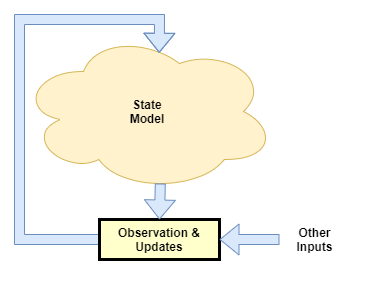

The diagram above was exported from draw.io. Its source (the exported page's mxGraphModel, read from the mxfile embedded in the PNG):
<mxGraphModel dx="981" dy="567" grid="1" gridSize="10" guides="1" tooltips="1" connect="1" arrows="1" fold="1" page="1" pageScale="1" pageWidth="827" pageHeight="1169" math="0" shadow="0">
  <root>
    <mxCell id="Li8_w3Et5yUbTj1wcGaF-0" />
    <mxCell id="Li8_w3Et5yUbTj1wcGaF-1" parent="Li8_w3Et5yUbTj1wcGaF-0" />
    <mxCell id="jXoiKbB5RoWcrsbNFa2a-0" value="State&lt;br&gt;Model" style="ellipse;shape=cloud;whiteSpace=wrap;html=1;align=center;fillColor=#fff2cc;strokeColor=#d6b656;fontStyle=1" parent="Li8_w3Et5yUbTj1wcGaF-1" vertex="1">
      <mxGeometry x="270" y="222" width="256" height="160" as="geometry" />
    </mxCell>
    <mxCell id="abISftXzR9LPWxK28pbG-0" style="rounded=0;orthogonalLoop=1;jettySize=auto;html=1;shape=flexArrow;fillColor=#dae8fc;strokeColor=#6c8ebf;exitX=0;exitY=0.5;exitDx=0;exitDy=0;entryX=0.546;entryY=0.133;entryDx=0;entryDy=0;entryPerimeter=0;" parent="Li8_w3Et5yUbTj1wcGaF-1" source="RaFsn91gQ3w16DdquW15-0" target="jXoiKbB5RoWcrsbNFa2a-0" edge="1">
      <mxGeometry relative="1" as="geometry">
        <mxPoint x="500" y="190" as="targetPoint" />
        <mxPoint x="414" y="440" as="sourcePoint" />
        <Array as="points">
          <mxPoint x="270" y="430" />
          <mxPoint x="270" y="210" />
          <mxPoint x="410" y="210" />
        </Array>
      </mxGeometry>
    </mxCell>
    <mxCell id="RaFsn91gQ3w16DdquW15-0" value="Observation &amp; Updates" style="whiteSpace=wrap;align=center;verticalAlign=middle;fontStyle=1;strokeWidth=3;fillColor=#FFFFCC" parent="Li8_w3Et5yUbTj1wcGaF-1" vertex="1">
      <mxGeometry x="350" y="410" width="120" height="40" as="geometry" />
    </mxCell>
    <mxCell id="sEeFQilwSqD3LOCzZYQI-0" style="rounded=0;orthogonalLoop=1;jettySize=auto;html=1;shape=flexArrow;fillColor=#dae8fc;strokeColor=#6c8ebf;entryX=1;entryY=0.5;entryDx=0;entryDy=0;" parent="Li8_w3Et5yUbTj1wcGaF-1" target="RaFsn91gQ3w16DdquW15-0" edge="1">
      <mxGeometry relative="1" as="geometry">
        <mxPoint x="610" y="440" as="targetPoint" />
        <mxPoint x="530" y="430" as="sourcePoint" />
      </mxGeometry>
    </mxCell>
    <mxCell id="czxw9w73NWKVBU3m7bLX-0" value="Other&lt;br&gt;Inputs" style="text;html=1;align=center;verticalAlign=middle;resizable=0;points=[];;autosize=1;fontStyle=1" parent="Li8_w3Et5yUbTj1wcGaF-1" vertex="1">
      <mxGeometry x="540" y="415" width="50" height="30" as="geometry" />
    </mxCell>
    <mxCell id="czxw9w73NWKVBU3m7bLX-1" style="rounded=0;orthogonalLoop=1;jettySize=auto;html=1;shape=flexArrow;fillColor=#dae8fc;strokeColor=#6c8ebf;entryX=0.5;entryY=0;entryDx=0;entryDy=0;exitX=0.55;exitY=0.95;exitDx=0;exitDy=0;exitPerimeter=0;" parent="Li8_w3Et5yUbTj1wcGaF-1" source="jXoiKbB5RoWcrsbNFa2a-0" target="RaFsn91gQ3w16DdquW15-0" edge="1">
      <mxGeometry relative="1" as="geometry">
        <mxPoint x="610" y="440" as="targetPoint" />
        <mxPoint x="620" y="425" as="sourcePoint" />
      </mxGeometry>
    </mxCell>
  </root>
</mxGraphModel>